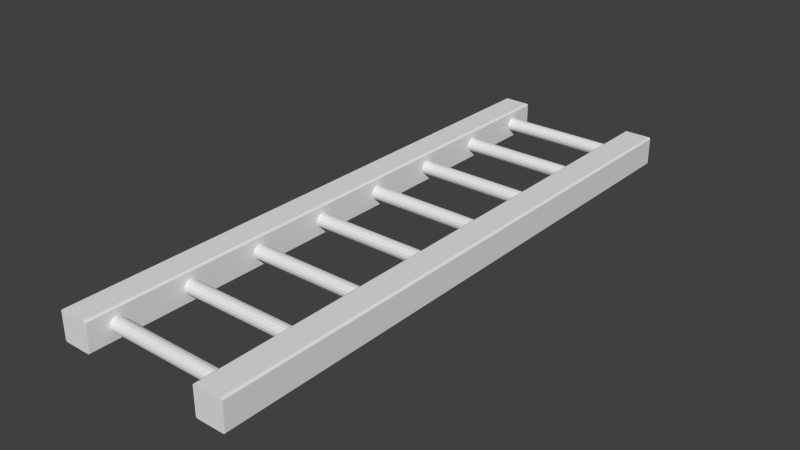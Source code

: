 # Source: Ladder.blend  (saved by Blender 2.76.0; exported with 4.5.12 LTS)
import bpy
from mathutils import Matrix  # noqa: F401  (used for matrix-valued properties, if any)

bpy.ops.wm.read_factory_settings(use_empty=True)
scene = bpy.context.scene
scene.name = 'Scene'

# ---- collections
col_collection_1 = bpy.data.collections.new('Collection 1'); scene.collection.children.link(col_collection_1)

# ---- materials (node trees are filled in below, after node groups)
mat_material = bpy.data.materials.new('Material')
mat_material.alpha_threshold = 0.0
mat_material.use_transparent_shadow = False
mat_material.roughness = 0.5
mat_material.line_color = (0.0, 0.0, 0.0, 1.0)

# ---- material node trees

# ---- world
world_world = bpy.data.worlds.new('World'); scene.world = world_world
world_world.color = (0.05088, 0.05088, 0.05088)
world_world.use_sun_shadow = False
world_world.sun_shadow_jitter_overblur = 0.0
world_world.cycles.sampling_method = 'MANUAL'
world_world.cycles.sample_map_resolution = 256

# ---- meshes
me_cylinder_017 = bpy.data.meshes.new('Cylinder.017')
me_cylinder_017.from_pydata([(0.0, 1.0, -1.0), (0.0, 1.0, 1.0), (0.3827, 0.9239, -1.0), (0.3827, 0.9239, 1.0), (0.7071, 0.7071, -1.0), (0.7071, 0.7071, 1.0), (0.9239, 0.3827, -1.0), (0.9239, 0.3827, 1.0), (1.0, 7.55e-08, -1.0), (1.0, 7.55e-08, 1.0), (0.9239, -0.3827, -1.0), (0.9239, -0.3827, 1.0), (0.7071, -0.7071, -1.0), (0.7071, -0.7071, 1.0), (0.3827, -0.9239, -1.0), (0.3827, -0.9239, 1.0), (-3.258e-07, -1.0, -1.0), (-3.258e-07, -1.0, 1.0), (-0.3827, -0.9239, -1.0), (-0.3827, -0.9239, 1.0), (-0.7071, -0.7071, -1.0), (-0.7071, -0.7071, 1.0), (-0.9239, -0.3827, -1.0), (-0.9239, -0.3827, 1.0), (-1.0, 9.656e-07, -1.0), (-1.0, 9.656e-07, 1.0), (-0.9239, 0.3827, -1.0), (-0.9239, 0.3827, 1.0), (-0.7071, 0.7071, -1.0), (-0.7071, 0.7071, 1.0), (-0.3827, 0.9239, -1.0), (-0.3827, 0.9239, 1.0)], [], [(3, 5, 4, 2), (5, 7, 6, 4), (7, 9, 8, 6), (9, 11, 10, 8), (11, 13, 12, 10), (13, 15, 14, 12), (15, 17, 16, 14), (17, 19, 18, 16), (19, 21, 20, 18), (21, 23, 22, 20), (23, 25, 24, 22), (25, 27, 26, 24), (27, 29, 28, 26), (29, 31, 30, 28), (30, 31, 1, 0), (1, 3, 2, 0)])
_ca = me_cylinder_017.color_attributes.new('Col', 'BYTE_COLOR', 'CORNER')
_ca.data.foreach_set('color', [0.6038, 0.3185, 0.0, 1.0, 0.6038, 0.3185, 0.0, 1.0, 0.6038, 0.3185, 0.0, 1.0, 0.6038, 0.3185, 0.0, 1.0, 0.6038, 0.3185, 0.0, 1.0, 0.6038, 0.3185, 0.0, 1.0, 0.6038, 0.3185, 0.0, 1.0, 0.6038, 0.3185, 0.0, 1.0, 0.6038, 0.3185, 0.0, 1.0, 0.6038, 0.3185, 0.0, 1.0, 0.6038, 0.3185, 0.0, 1.0, 0.6038, 0.3185, 0.0, 1.0, 0.6038, 0.3185, 0.0, 1.0, 0.6038, 0.3185, 0.0, 1.0, 0.6038, 0.3185, 0.0, 1.0, 0.6038, 0.3185, 0.0, 1.0, 0.6038, 0.3185, 0.0, 1.0, 0.6038, 0.3185, 0.0, 1.0, 0.6038, 0.3185, 0.0, 1.0, 0.6038, 0.3185, 0.0, 1.0, 0.6038, 0.3185, 0.0, 1.0, 0.6038, 0.3185, 0.0, 1.0, 0.6038, 0.3185, 0.0, 1.0, 0.6038, 0.3185, 0.0, 1.0, 0.6038, 0.3185, 0.0, 1.0, 0.6038, 0.3185, 0.0, 1.0, 0.6038, 0.3185, 0.0, 1.0, 0.6038, 0.3185, 0.0, 1.0, 0.6038, 0.3185, 0.0, 1.0, 0.6038, 0.3185, 0.0, 1.0, 0.6038, 0.3185, 0.0, 1.0, 0.6038, 0.3185, 0.0, 1.0, 0.6038, 0.3185, 0.0, 1.0, 0.6038, 0.3185, 0.0, 1.0, 0.6038, 0.3185, 0.0, 1.0, 0.6038, 0.3185, 0.0, 1.0, 0.6038, 0.3185, 0.0, 1.0, 0.6038, 0.3185, 0.0, 1.0, 0.6038, 0.3185, 0.0, 1.0, 0.6038, 0.3185, 0.0, 1.0, 0.6038, 0.3185, 0.0, 1.0, 0.6038, 0.3185, 0.0, 1.0, 0.6038, 0.3185, 0.0, 1.0, 0.6038, 0.3185, 0.0, 1.0, 0.6038, 0.3185, 0.0, 1.0, 0.6038, 0.3185, 0.0, 1.0, 0.6038, 0.3185, 0.0, 1.0, 0.6038, 0.3185, 0.0, 1.0, 0.6038, 0.3185, 0.0, 1.0, 0.6038, 0.3185, 0.0, 1.0, 0.6038, 0.3185, 0.0, 1.0, 0.6038, 0.3185, 0.0, 1.0, 0.6038, 0.3185, 0.0, 1.0, 0.6038, 0.3185, 0.0, 1.0, 0.6038, 0.3185, 0.0, 1.0, 0.6038, 0.3185, 0.0, 1.0, 0.6038, 0.3185, 0.0, 1.0, 0.6038, 0.3185, 0.0, 1.0, 0.6038, 0.3185, 0.0, 1.0, 0.6038, 0.3185, 0.0, 1.0, 0.6038, 0.3185, 0.0, 1.0, 0.6038, 0.3185, 0.0, 1.0, 0.6038, 0.3185, 0.0, 1.0, 0.6038, 0.3185, 0.0, 1.0])
me_cylinder_017.use_remesh_preserve_volume = False
me_cylinder_017.use_remesh_preserve_attributes = False
me_cylinder_017.use_mirror_vertex_groups = False
me_cylinder_017.use_paint_bone_selection = False
me_cylinder_017.use_paint_mask = True
me_cylinder_017.update()
me_cylinder_016 = bpy.data.meshes.new('Cylinder.016')
me_cylinder_016.from_pydata([(0.0, 1.0, -1.0), (0.0, 1.0, 1.0), (0.3827, 0.9239, -1.0), (0.3827, 0.9239, 1.0), (0.7071, 0.7071, -1.0), (0.7071, 0.7071, 1.0), (0.9239, 0.3827, -1.0), (0.9239, 0.3827, 1.0), (1.0, 7.55e-08, -1.0), (1.0, 7.55e-08, 1.0), (0.9239, -0.3827, -1.0), (0.9239, -0.3827, 1.0), (0.7071, -0.7071, -1.0), (0.7071, -0.7071, 1.0), (0.3827, -0.9239, -1.0), (0.3827, -0.9239, 1.0), (-3.258e-07, -1.0, -1.0), (-3.258e-07, -1.0, 1.0), (-0.3827, -0.9239, -1.0), (-0.3827, -0.9239, 1.0), (-0.7071, -0.7071, -1.0), (-0.7071, -0.7071, 1.0), (-0.9239, -0.3827, -1.0), (-0.9239, -0.3827, 1.0), (-1.0, 9.656e-07, -1.0), (-1.0, 9.656e-07, 1.0), (-0.9239, 0.3827, -1.0), (-0.9239, 0.3827, 1.0), (-0.7071, 0.7071, -1.0), (-0.7071, 0.7071, 1.0), (-0.3827, 0.9239, -1.0), (-0.3827, 0.9239, 1.0)], [], [(3, 5, 4, 2), (5, 7, 6, 4), (7, 9, 8, 6), (9, 11, 10, 8), (11, 13, 12, 10), (13, 15, 14, 12), (15, 17, 16, 14), (17, 19, 18, 16), (19, 21, 20, 18), (21, 23, 22, 20), (23, 25, 24, 22), (25, 27, 26, 24), (27, 29, 28, 26), (29, 31, 30, 28), (30, 31, 1, 0), (1, 3, 2, 0)])
_ca = me_cylinder_016.color_attributes.new('Col', 'BYTE_COLOR', 'CORNER')
_ca.data.foreach_set('color', [0.6038, 0.3185, 0.0, 1.0, 0.6038, 0.3185, 0.0, 1.0, 0.6038, 0.3185, 0.0, 1.0, 0.6038, 0.3185, 0.0, 1.0, 0.6038, 0.3185, 0.0, 1.0, 0.6038, 0.3185, 0.0, 1.0, 0.6038, 0.3185, 0.0, 1.0, 0.6038, 0.3185, 0.0, 1.0, 0.6038, 0.3185, 0.0, 1.0, 0.6038, 0.3185, 0.0, 1.0, 0.6038, 0.3185, 0.0, 1.0, 0.6038, 0.3185, 0.0, 1.0, 0.6038, 0.3185, 0.0, 1.0, 0.6038, 0.3185, 0.0, 1.0, 0.6038, 0.3185, 0.0, 1.0, 0.6038, 0.3185, 0.0, 1.0, 0.6038, 0.3185, 0.0, 1.0, 0.6038, 0.3185, 0.0, 1.0, 0.6038, 0.3185, 0.0, 1.0, 0.6038, 0.3185, 0.0, 1.0, 0.6038, 0.3185, 0.0, 1.0, 0.6038, 0.3185, 0.0, 1.0, 0.6038, 0.3185, 0.0, 1.0, 0.6038, 0.3185, 0.0, 1.0, 0.6038, 0.3185, 0.0, 1.0, 0.6038, 0.3185, 0.0, 1.0, 0.6038, 0.3185, 0.0, 1.0, 0.6038, 0.3185, 0.0, 1.0, 0.6038, 0.3185, 0.0, 1.0, 0.6038, 0.3185, 0.0, 1.0, 0.6038, 0.3185, 0.0, 1.0, 0.6038, 0.3185, 0.0, 1.0, 0.6038, 0.3185, 0.0, 1.0, 0.6038, 0.3185, 0.0, 1.0, 0.6038, 0.3185, 0.0, 1.0, 0.6038, 0.3185, 0.0, 1.0, 0.6038, 0.3185, 0.0, 1.0, 0.6038, 0.3185, 0.0, 1.0, 0.6038, 0.3185, 0.0, 1.0, 0.6038, 0.3185, 0.0, 1.0, 0.6038, 0.3185, 0.0, 1.0, 0.6038, 0.3185, 0.0, 1.0, 0.6038, 0.3185, 0.0, 1.0, 0.6038, 0.3185, 0.0, 1.0, 0.6038, 0.3185, 0.0, 1.0, 0.6038, 0.3185, 0.0, 1.0, 0.6038, 0.3185, 0.0, 1.0, 0.6038, 0.3185, 0.0, 1.0, 0.6038, 0.3185, 0.0, 1.0, 0.6038, 0.3185, 0.0, 1.0, 0.6038, 0.3185, 0.0, 1.0, 0.6038, 0.3185, 0.0, 1.0, 0.6038, 0.3185, 0.0, 1.0, 0.6038, 0.3185, 0.0, 1.0, 0.6038, 0.3185, 0.0, 1.0, 0.6038, 0.3185, 0.0, 1.0, 0.6038, 0.3185, 0.0, 1.0, 0.6038, 0.3185, 0.0, 1.0, 0.6038, 0.3185, 0.0, 1.0, 0.6038, 0.3185, 0.0, 1.0, 0.6038, 0.3185, 0.0, 1.0, 0.6038, 0.3185, 0.0, 1.0, 0.6038, 0.3185, 0.0, 1.0, 0.6038, 0.3185, 0.0, 1.0])
me_cylinder_016.use_remesh_preserve_volume = False
me_cylinder_016.use_remesh_preserve_attributes = False
me_cylinder_016.use_mirror_vertex_groups = False
me_cylinder_016.use_paint_bone_selection = False
me_cylinder_016.use_paint_mask = True
me_cylinder_016.update()
me_cube_000 = bpy.data.meshes.new('Cube.000')
me_cube_000.from_pydata([(-0.855, -1.002, 1.595), (-0.856, -0.9976, 1.6), (-0.9122, -1.002, 1.572), (-0.9149, -0.9976, 1.576), (-0.9716, -1.002, 1.512), (-0.9756, -0.9976, 1.515), (-0.9953, -1.002, 1.455), (-1.0, -0.9976, 1.456), (0.9953, -1.002, 1.451), (1.0, -0.9976, 1.452), (0.9708, -1.002, 1.51), (0.9748, -0.9976, 1.513), (0.9105, -1.002, 1.571), (0.9131, -0.9976, 1.575), (0.8514, -1.002, 1.595), (0.8524, -0.9976, 1.6), (0.8923, -1.002, -0.9953), (0.8932, -0.9976, -1.0), (0.9399, -1.002, -0.9755), (0.9426, -0.9976, -0.9795), (0.9755, -1.002, -0.9399), (0.9795, -0.9976, -0.9426), (0.9953, -1.002, -0.8923), (1.0, -0.9976, -0.8932), (-0.9953, -1.002, -0.8796), (-1.0, -0.9976, -0.8806), (-0.9773, -1.002, -0.9231), (-0.9813, -0.9976, -0.9258), (-0.9231, -1.002, -0.9773), (-0.9258, -0.9976, -0.9813), (-0.8796, -1.002, -0.9953), (-0.8806, -0.9976, -1.0), (-0.9943, 1.57, 1.455), (-1.0, 1.564, 1.456), (-0.9756, 1.564, 1.515), (-0.9708, 1.57, 1.512), (-0.9117, 1.57, 1.571), (-0.9149, 1.564, 1.576), (-0.856, 1.564, 1.6), (-0.8548, 1.57, 1.594), (0.8513, 1.57, 1.594), (0.8524, 1.564, 1.6), (0.9131, 1.564, 1.575), (0.9099, 1.57, 1.57), (0.97, 1.57, 1.51), (0.9748, 1.564, 1.513), (1.0, 1.564, 1.452), (0.9943, 1.57, 1.451), (0.9943, 1.57, -0.8921), (1.0, 1.564, -0.8932), (0.9795, 1.564, -0.9426), (0.9747, 1.57, -0.9394), (0.9394, 1.57, -0.9747), (0.9426, 1.564, -0.9795), (0.8932, 1.564, -1.0), (0.8921, 1.57, -0.9943), (-0.8794, 1.57, -0.9943), (-0.8806, 1.564, -1.0), (-0.9258, 1.564, -0.9813), (-0.9225, 1.57, -0.9764), (-0.9764, 1.57, -0.9225), (-0.9813, 1.564, -0.9258), (-1.0, 1.564, -0.8806), (-0.9943, 1.57, -0.8794)], [], [(3, 37, 34, 5), (17, 54, 53, 19), (1, 38, 37, 3), (25, 7, 33, 62), (9, 46, 45, 11), (42, 13, 11, 45), (49, 46, 9, 23), (27, 61, 58, 29), (41, 15, 13, 42), (33, 7, 5, 34), (54, 17, 31, 57), (49, 23, 21, 50), (50, 21, 19, 53), (57, 31, 29, 58), (25, 62, 61, 27), (41, 38, 1, 15), (2, 0, 1, 3), (6, 4, 5, 7), (3, 5, 4, 2), (14, 12, 13, 15), (10, 8, 9, 11), (12, 10, 11, 13), (0, 14, 15, 1), (22, 20, 21, 23), (18, 16, 17, 19), (20, 18, 19, 21), (8, 22, 23, 9), (26, 24, 25, 27), (30, 28, 29, 31), (31, 17, 16, 30), (7, 25, 24, 6), (27, 29, 28, 26), (16, 18, 20, 22, 8, 10, 12, 14, 0, 2, 4, 6, 24, 26, 28, 30), (39, 36, 37, 38), (35, 32, 33, 34), (36, 35, 34, 37), (43, 40, 41, 42), (47, 44, 45, 46), (38, 41, 40, 39), (42, 45, 44, 43), (51, 48, 49, 50), (55, 52, 53, 54), (46, 49, 48, 47), (50, 53, 52, 51), (63, 60, 61, 62), (59, 56, 57, 58), (60, 59, 58, 61), (32, 63, 62, 33), (56, 55, 54, 57), (40, 43, 44, 47, 48, 51, 52, 55, 56, 59, 60, 63, 32, 35, 36, 39)])
_ca = me_cube_000.color_attributes.new('Col', 'BYTE_COLOR', 'CORNER')
_ca.data.foreach_set('color', [0.3916, 0.2346, 0.005182, 1.0, 0.3916, 0.2346, 0.005182, 1.0, 0.3916, 0.2346, 0.005182, 1.0, 0.3916, 0.2346, 0.005182, 1.0, 0.3813, 0.227, 0.005182, 1.0, 0.3813, 0.227, 0.005182, 1.0, 0.3813, 0.227, 0.005182, 1.0, 0.3813, 0.227, 0.005182, 1.0, 0.3813, 0.227, 0.005182, 1.0, 0.3813, 0.227, 0.005182, 1.0, 0.3813, 0.227, 0.005182, 1.0, 0.3813, 0.227, 0.005182, 1.0, 0.3185, 0.1329, 0.0, 1.0, 0.3185, 0.1329, 0.0, 1.0, 0.3185, 0.1329, 0.0, 1.0, 0.3185, 0.1329, 0.0, 1.0, 0.3916, 0.162, 0.0, 1.0, 0.3916, 0.162, 0.0, 1.0, 0.3916, 0.162, 0.0, 1.0, 0.3916, 0.162, 0.0, 1.0, 0.3916, 0.2346, 0.005182, 1.0, 0.3916, 0.2346, 0.005182, 1.0, 0.3916, 0.2346, 0.005182, 1.0, 0.3916, 0.2346, 0.005182, 1.0, 0.3185, 0.1329, 0.0, 1.0, 0.3185, 0.1329, 0.0, 1.0, 0.3185, 0.1329, 0.0, 1.0, 0.3185, 0.1329, 0.0, 1.0, 0.3916, 0.2346, 0.005182, 1.0, 0.3916, 0.2346, 0.005182, 1.0, 0.3916, 0.2346, 0.005182, 1.0, 0.3916, 0.2346, 0.005182, 1.0, 0.3813, 0.227, 0.005182, 1.0, 0.3813, 0.227, 0.005182, 1.0, 0.3813, 0.227, 0.005182, 1.0, 0.3813, 0.227, 0.005182, 1.0, 0.3916, 0.162, 0.0, 1.0, 0.3916, 0.162, 0.0, 1.0, 0.3916, 0.162, 0.0, 1.0, 0.3916, 0.162, 0.0, 1.0, 0.6038, 0.3185, 0.0, 1.0, 0.6038, 0.3185, 0.0, 1.0, 0.6038, 0.3185, 0.0, 1.0, 0.6038, 0.3185, 0.0, 1.0, 0.3916, 0.162, 0.0, 1.0, 0.3916, 0.162, 0.0, 1.0, 0.3916, 0.162, 0.0, 1.0, 0.3916, 0.162, 0.0, 1.0, 0.3916, 0.2346, 0.005182, 1.0, 0.3916, 0.2346, 0.005182, 1.0, 0.3916, 0.2346, 0.005182, 1.0, 0.3916, 0.2346, 0.005182, 1.0, 0.3813, 0.227, 0.005182, 1.0, 0.3813, 0.227, 0.005182, 1.0, 0.3813, 0.227, 0.005182, 1.0, 0.3813, 0.227, 0.005182, 1.0, 0.3916, 0.162, 0.0, 1.0, 0.3916, 0.162, 0.0, 1.0, 0.3916, 0.162, 0.0, 1.0, 0.3916, 0.162, 0.0, 1.0, 0.6038, 0.3185, 0.0, 1.0, 0.6038, 0.3185, 0.0, 1.0, 0.6038, 0.3185, 0.0, 1.0, 0.6038, 0.3185, 0.0, 1.0, 0.2961, 0.1301, 0.005182, 1.0, 0.2961, 0.1301, 0.005182, 1.0, 0.2961, 0.1301, 0.005182, 1.0, 0.2961, 0.1301, 0.005182, 1.0, 0.2961, 0.1301, 0.005182, 1.0, 0.2961, 0.1301, 0.005182, 1.0, 0.2961, 0.1301, 0.005182, 1.0, 0.2961, 0.1301, 0.005182, 1.0, 0.2961, 0.1301, 0.005182, 1.0, 0.2961, 0.1301, 0.005182, 1.0, 0.2961, 0.1301, 0.005182, 1.0, 0.2961, 0.1301, 0.005182, 1.0, 0.2961, 0.1301, 0.005182, 1.0, 0.2961, 0.1301, 0.005182, 1.0, 0.2961, 0.1301, 0.005182, 1.0, 0.2961, 0.1301, 0.005182, 1.0, 0.2961, 0.1301, 0.005182, 1.0, 0.2961, 0.1301, 0.005182, 1.0, 0.2961, 0.1301, 0.005182, 1.0, 0.2961, 0.1301, 0.005182, 1.0, 0.2961, 0.1301, 0.005182, 1.0, 0.2961, 0.1301, 0.005182, 1.0, 0.2961, 0.1301, 0.005182, 1.0, 0.2961, 0.1301, 0.005182, 1.0, 0.2961, 0.1301, 0.005182, 1.0, 0.2961, 0.1301, 0.005182, 1.0, 0.2961, 0.1301, 0.005182, 1.0, 0.2961, 0.1301, 0.005182, 1.0, 0.2961, 0.1301, 0.005182, 1.0, 0.2961, 0.1301, 0.005182, 1.0, 0.2961, 0.1301, 0.005182, 1.0, 0.2961, 0.1301, 0.005182, 1.0, 0.2961, 0.1301, 0.005182, 1.0, 0.2961, 0.1301, 0.005182, 1.0, 0.2961, 0.1301, 0.005182, 1.0, 0.2961, 0.1301, 0.005182, 1.0, 0.2961, 0.1301, 0.005182, 1.0, 0.2961, 0.1301, 0.005182, 1.0, 0.2961, 0.1301, 0.005182, 1.0, 0.2961, 0.1301, 0.005182, 1.0, 0.2961, 0.1301, 0.005182, 1.0, 0.2961, 0.1301, 0.005182, 1.0, 0.2961, 0.1301, 0.005182, 1.0, 0.2961, 0.1301, 0.005182, 1.0, 0.2961, 0.1301, 0.005182, 1.0, 0.2961, 0.1301, 0.005182, 1.0, 0.2961, 0.1301, 0.005182, 1.0, 0.2961, 0.1301, 0.005182, 1.0, 0.2961, 0.1301, 0.005182, 1.0, 0.2961, 0.1301, 0.005182, 1.0, 0.2961, 0.1301, 0.005182, 1.0, 0.2961, 0.1301, 0.005182, 1.0, 0.2961, 0.1301, 0.005182, 1.0, 0.2961, 0.1301, 0.005182, 1.0, 0.2961, 0.1301, 0.005182, 1.0, 0.2961, 0.1301, 0.005182, 1.0, 0.2961, 0.1301, 0.005182, 1.0, 0.2961, 0.1301, 0.005182, 1.0, 0.2961, 0.1301, 0.005182, 1.0, 0.2961, 0.1301, 0.005182, 1.0, 0.2961, 0.1301, 0.005182, 1.0, 0.2961, 0.1301, 0.005182, 1.0, 0.2961, 0.1301, 0.005182, 1.0, 0.2961, 0.1301, 0.005182, 1.0, 0.2747, 0.1144, 0.004025, 1.0, 0.2747, 0.1144, 0.004025, 1.0, 0.2747, 0.1144, 0.004025, 1.0, 0.2747, 0.1144, 0.004025, 1.0, 0.2747, 0.1144, 0.004025, 1.0, 0.2747, 0.1144, 0.004025, 1.0, 0.2747, 0.1144, 0.004025, 1.0, 0.2747, 0.1144, 0.004025, 1.0, 0.2747, 0.1144, 0.004025, 1.0, 0.2747, 0.1144, 0.004025, 1.0, 0.2747, 0.1144, 0.004025, 1.0, 0.2747, 0.1144, 0.004025, 1.0, 0.2747, 0.1144, 0.004025, 1.0, 0.2747, 0.1144, 0.004025, 1.0, 0.2747, 0.1144, 0.004025, 1.0, 0.2747, 0.1144, 0.004025, 1.0, 0.2961, 0.1301, 0.005182, 1.0, 0.2961, 0.1301, 0.005182, 1.0, 0.2961, 0.1301, 0.005182, 1.0, 0.2961, 0.1301, 0.005182, 1.0, 0.2961, 0.1301, 0.005182, 1.0, 0.2961, 0.1301, 0.005182, 1.0, 0.2961, 0.1301, 0.005182, 1.0, 0.2961, 0.1301, 0.005182, 1.0, 0.2961, 0.1301, 0.005182, 1.0, 0.2961, 0.1301, 0.005182, 1.0, 0.2961, 0.1301, 0.005182, 1.0, 0.2961, 0.1301, 0.005182, 1.0, 0.2961, 0.1301, 0.005182, 1.0, 0.2961, 0.1301, 0.005182, 1.0, 0.2961, 0.1301, 0.005182, 1.0, 0.2961, 0.1301, 0.005182, 1.0, 0.2961, 0.1301, 0.005182, 1.0, 0.2961, 0.1301, 0.005182, 1.0, 0.2961, 0.1301, 0.005182, 1.0, 0.2961, 0.1301, 0.005182, 1.0, 0.2961, 0.1301, 0.005182, 1.0, 0.2961, 0.1301, 0.005182, 1.0, 0.2961, 0.1301, 0.005182, 1.0, 0.2961, 0.1301, 0.005182, 1.0, 0.2961, 0.1301, 0.005182, 1.0, 0.2961, 0.1301, 0.005182, 1.0, 0.2961, 0.1301, 0.005182, 1.0, 0.2961, 0.1301, 0.005182, 1.0, 0.2961, 0.1301, 0.005182, 1.0, 0.2961, 0.1301, 0.005182, 1.0, 0.2961, 0.1301, 0.005182, 1.0, 0.2961, 0.1301, 0.005182, 1.0, 0.2961, 0.1301, 0.005182, 1.0, 0.2961, 0.1301, 0.005182, 1.0, 0.2961, 0.1301, 0.005182, 1.0, 0.2961, 0.1301, 0.005182, 1.0, 0.2961, 0.1301, 0.005182, 1.0, 0.2961, 0.1301, 0.005182, 1.0, 0.2961, 0.1301, 0.005182, 1.0, 0.2961, 0.1301, 0.005182, 1.0, 0.2961, 0.1301, 0.005182, 1.0, 0.2961, 0.1301, 0.005182, 1.0, 0.2961, 0.1301, 0.005182, 1.0, 0.2961, 0.1301, 0.005182, 1.0, 0.2961, 0.1301, 0.005182, 1.0, 0.2961, 0.1301, 0.005182, 1.0, 0.2961, 0.1301, 0.005182, 1.0, 0.2961, 0.1301, 0.005182, 1.0, 0.2961, 0.1301, 0.005182, 1.0, 0.2961, 0.1301, 0.005182, 1.0, 0.2961, 0.1301, 0.005182, 1.0, 0.2961, 0.1301, 0.005182, 1.0, 0.2961, 0.1301, 0.005182, 1.0, 0.2961, 0.1301, 0.005182, 1.0, 0.2961, 0.1301, 0.005182, 1.0, 0.2961, 0.1301, 0.005182, 1.0, 0.2961, 0.1301, 0.005182, 1.0, 0.2961, 0.1301, 0.005182, 1.0, 0.2961, 0.1301, 0.005182, 1.0, 0.2961, 0.1301, 0.005182, 1.0, 0.2961, 0.1301, 0.005182, 1.0, 0.2961, 0.1301, 0.005182, 1.0, 0.2961, 0.1301, 0.005182, 1.0, 0.2961, 0.1301, 0.005182, 1.0, 0.2747, 0.1144, 0.004025, 1.0, 0.2747, 0.1144, 0.004025, 1.0, 0.2747, 0.1144, 0.004025, 1.0, 0.2747, 0.1144, 0.004025, 1.0, 0.2747, 0.1144, 0.004025, 1.0, 0.2747, 0.1144, 0.004025, 1.0, 0.2747, 0.1144, 0.004025, 1.0, 0.2747, 0.1144, 0.004025, 1.0, 0.2747, 0.1144, 0.004025, 1.0, 0.2747, 0.1144, 0.004025, 1.0, 0.2747, 0.1144, 0.004025, 1.0, 0.2747, 0.1144, 0.004025, 1.0, 0.2747, 0.1144, 0.004025, 1.0, 0.2747, 0.1144, 0.004025, 1.0, 0.2747, 0.1144, 0.004025, 1.0, 0.2747, 0.1144, 0.004025, 1.0])
me_cube_000.materials.append(mat_material)
me_cube_000.use_remesh_preserve_volume = False
me_cube_000.use_remesh_preserve_attributes = False
me_cube_000.use_mirror_vertex_groups = False
me_cube_000.use_paint_bone_selection = False
me_cube_000.use_paint_mask = True
me_cube_000.update()
me_cylinder_013 = bpy.data.meshes.new('Cylinder.013')
me_cylinder_013.from_pydata([(0.0, 1.0, -1.0), (0.0, 1.0, 1.0), (0.3827, 0.9239, -1.0), (0.3827, 0.9239, 1.0), (0.7071, 0.7071, -1.0), (0.7071, 0.7071, 1.0), (0.9239, 0.3827, -1.0), (0.9239, 0.3827, 1.0), (1.0, 7.55e-08, -1.0), (1.0, 7.55e-08, 1.0), (0.9239, -0.3827, -1.0), (0.9239, -0.3827, 1.0), (0.7071, -0.7071, -1.0), (0.7071, -0.7071, 1.0), (0.3827, -0.9239, -1.0), (0.3827, -0.9239, 1.0), (-3.258e-07, -1.0, -1.0), (-3.258e-07, -1.0, 1.0), (-0.3827, -0.9239, -1.0), (-0.3827, -0.9239, 1.0), (-0.7071, -0.7071, -1.0), (-0.7071, -0.7071, 1.0), (-0.9239, -0.3827, -1.0), (-0.9239, -0.3827, 1.0), (-1.0, 9.656e-07, -1.0), (-1.0, 9.656e-07, 1.0), (-0.9239, 0.3827, -1.0), (-0.9239, 0.3827, 1.0), (-0.7071, 0.7071, -1.0), (-0.7071, 0.7071, 1.0), (-0.3827, 0.9239, -1.0), (-0.3827, 0.9239, 1.0)], [], [(3, 5, 4, 2), (5, 7, 6, 4), (7, 9, 8, 6), (9, 11, 10, 8), (11, 13, 12, 10), (13, 15, 14, 12), (15, 17, 16, 14), (17, 19, 18, 16), (19, 21, 20, 18), (21, 23, 22, 20), (23, 25, 24, 22), (25, 27, 26, 24), (27, 29, 28, 26), (29, 31, 30, 28), (30, 31, 1, 0), (1, 3, 2, 0)])
_ca = me_cylinder_013.color_attributes.new('Col', 'BYTE_COLOR', 'CORNER')
_ca.data.foreach_set('color', [0.6038, 0.3185, 0.0, 1.0, 0.6038, 0.3185, 0.0, 1.0, 0.6038, 0.3185, 0.0, 1.0, 0.6038, 0.3185, 0.0, 1.0, 0.6038, 0.3185, 0.0, 1.0, 0.6038, 0.3185, 0.0, 1.0, 0.6038, 0.3185, 0.0, 1.0, 0.6038, 0.3185, 0.0, 1.0, 0.6038, 0.3185, 0.0, 1.0, 0.6038, 0.3185, 0.0, 1.0, 0.6038, 0.3185, 0.0, 1.0, 0.6038, 0.3185, 0.0, 1.0, 0.6038, 0.3185, 0.0, 1.0, 0.6038, 0.3185, 0.0, 1.0, 0.6038, 0.3185, 0.0, 1.0, 0.6038, 0.3185, 0.0, 1.0, 0.6038, 0.3185, 0.0, 1.0, 0.6038, 0.3185, 0.0, 1.0, 0.6038, 0.3185, 0.0, 1.0, 0.6038, 0.3185, 0.0, 1.0, 0.6038, 0.3185, 0.0, 1.0, 0.6038, 0.3185, 0.0, 1.0, 0.6038, 0.3185, 0.0, 1.0, 0.6038, 0.3185, 0.0, 1.0, 0.6038, 0.3185, 0.0, 1.0, 0.6038, 0.3185, 0.0, 1.0, 0.6038, 0.3185, 0.0, 1.0, 0.6038, 0.3185, 0.0, 1.0, 0.6038, 0.3185, 0.0, 1.0, 0.6038, 0.3185, 0.0, 1.0, 0.6038, 0.3185, 0.0, 1.0, 0.6038, 0.3185, 0.0, 1.0, 0.6038, 0.3185, 0.0, 1.0, 0.6038, 0.3185, 0.0, 1.0, 0.6038, 0.3185, 0.0, 1.0, 0.6038, 0.3185, 0.0, 1.0, 0.6038, 0.3185, 0.0, 1.0, 0.6038, 0.3185, 0.0, 1.0, 0.6038, 0.3185, 0.0, 1.0, 0.6038, 0.3185, 0.0, 1.0, 0.6038, 0.3185, 0.0, 1.0, 0.6038, 0.3185, 0.0, 1.0, 0.6038, 0.3185, 0.0, 1.0, 0.6038, 0.3185, 0.0, 1.0, 0.6038, 0.3185, 0.0, 1.0, 0.6038, 0.3185, 0.0, 1.0, 0.6038, 0.3185, 0.0, 1.0, 0.6038, 0.3185, 0.0, 1.0, 0.6038, 0.3185, 0.0, 1.0, 0.6038, 0.3185, 0.0, 1.0, 0.6038, 0.3185, 0.0, 1.0, 0.6038, 0.3185, 0.0, 1.0, 0.6038, 0.3185, 0.0, 1.0, 0.6038, 0.3185, 0.0, 1.0, 0.6038, 0.3185, 0.0, 1.0, 0.6038, 0.3185, 0.0, 1.0, 0.6038, 0.3185, 0.0, 1.0, 0.6038, 0.3185, 0.0, 1.0, 0.6038, 0.3185, 0.0, 1.0, 0.6038, 0.3185, 0.0, 1.0, 0.6038, 0.3185, 0.0, 1.0, 0.6038, 0.3185, 0.0, 1.0, 0.6038, 0.3185, 0.0, 1.0, 0.6038, 0.3185, 0.0, 1.0])
me_cylinder_013.use_remesh_preserve_volume = False
me_cylinder_013.use_remesh_preserve_attributes = False
me_cylinder_013.use_mirror_vertex_groups = False
me_cylinder_013.use_paint_bone_selection = False
me_cylinder_013.use_paint_mask = True
me_cylinder_013.update()
me_cylinder_012 = bpy.data.meshes.new('Cylinder.012')
me_cylinder_012.from_pydata([(0.0, 1.0, -1.0), (0.0, 1.0, 1.0), (0.3827, 0.9239, -1.0), (0.3827, 0.9239, 1.0), (0.7071, 0.7071, -1.0), (0.7071, 0.7071, 1.0), (0.9239, 0.3827, -1.0), (0.9239, 0.3827, 1.0), (1.0, 7.55e-08, -1.0), (1.0, 7.55e-08, 1.0), (0.9239, -0.3827, -1.0), (0.9239, -0.3827, 1.0), (0.7071, -0.7071, -1.0), (0.7071, -0.7071, 1.0), (0.3827, -0.9239, -1.0), (0.3827, -0.9239, 1.0), (-3.258e-07, -1.0, -1.0), (-3.258e-07, -1.0, 1.0), (-0.3827, -0.9239, -1.0), (-0.3827, -0.9239, 1.0), (-0.7071, -0.7071, -1.0), (-0.7071, -0.7071, 1.0), (-0.9239, -0.3827, -1.0), (-0.9239, -0.3827, 1.0), (-1.0, 9.656e-07, -1.0), (-1.0, 9.656e-07, 1.0), (-0.9239, 0.3827, -1.0), (-0.9239, 0.3827, 1.0), (-0.7071, 0.7071, -1.0), (-0.7071, 0.7071, 1.0), (-0.3827, 0.9239, -1.0), (-0.3827, 0.9239, 1.0)], [], [(3, 5, 4, 2), (5, 7, 6, 4), (7, 9, 8, 6), (9, 11, 10, 8), (11, 13, 12, 10), (13, 15, 14, 12), (15, 17, 16, 14), (17, 19, 18, 16), (19, 21, 20, 18), (21, 23, 22, 20), (23, 25, 24, 22), (25, 27, 26, 24), (27, 29, 28, 26), (29, 31, 30, 28), (30, 31, 1, 0), (1, 3, 2, 0)])
_ca = me_cylinder_012.color_attributes.new('Col', 'BYTE_COLOR', 'CORNER')
_ca.data.foreach_set('color', [0.6038, 0.3185, 0.0, 1.0, 0.6038, 0.3185, 0.0, 1.0, 0.6038, 0.3185, 0.0, 1.0, 0.6038, 0.3185, 0.0, 1.0, 0.6038, 0.3185, 0.0, 1.0, 0.6038, 0.3185, 0.0, 1.0, 0.6038, 0.3185, 0.0, 1.0, 0.6038, 0.3185, 0.0, 1.0, 0.6038, 0.3185, 0.0, 1.0, 0.6038, 0.3185, 0.0, 1.0, 0.6038, 0.3185, 0.0, 1.0, 0.6038, 0.3185, 0.0, 1.0, 0.6038, 0.3185, 0.0, 1.0, 0.6038, 0.3185, 0.0, 1.0, 0.6038, 0.3185, 0.0, 1.0, 0.6038, 0.3185, 0.0, 1.0, 0.6038, 0.3185, 0.0, 1.0, 0.6038, 0.3185, 0.0, 1.0, 0.6038, 0.3185, 0.0, 1.0, 0.6038, 0.3185, 0.0, 1.0, 0.6038, 0.3185, 0.0, 1.0, 0.6038, 0.3185, 0.0, 1.0, 0.6038, 0.3185, 0.0, 1.0, 0.6038, 0.3185, 0.0, 1.0, 0.6038, 0.3185, 0.0, 1.0, 0.6038, 0.3185, 0.0, 1.0, 0.6038, 0.3185, 0.0, 1.0, 0.6038, 0.3185, 0.0, 1.0, 0.6038, 0.3185, 0.0, 1.0, 0.6038, 0.3185, 0.0, 1.0, 0.6038, 0.3185, 0.0, 1.0, 0.6038, 0.3185, 0.0, 1.0, 0.6038, 0.3185, 0.0, 1.0, 0.6038, 0.3185, 0.0, 1.0, 0.6038, 0.3185, 0.0, 1.0, 0.6038, 0.3185, 0.0, 1.0, 0.6038, 0.3185, 0.0, 1.0, 0.6038, 0.3185, 0.0, 1.0, 0.6038, 0.3185, 0.0, 1.0, 0.6038, 0.3185, 0.0, 1.0, 0.6038, 0.3185, 0.0, 1.0, 0.6038, 0.3185, 0.0, 1.0, 0.6038, 0.3185, 0.0, 1.0, 0.6038, 0.3185, 0.0, 1.0, 0.6038, 0.3185, 0.0, 1.0, 0.6038, 0.3185, 0.0, 1.0, 0.6038, 0.3185, 0.0, 1.0, 0.6038, 0.3185, 0.0, 1.0, 0.6038, 0.3185, 0.0, 1.0, 0.6038, 0.3185, 0.0, 1.0, 0.6038, 0.3185, 0.0, 1.0, 0.6038, 0.3185, 0.0, 1.0, 0.6038, 0.3185, 0.0, 1.0, 0.6038, 0.3185, 0.0, 1.0, 0.6038, 0.3185, 0.0, 1.0, 0.6038, 0.3185, 0.0, 1.0, 0.6038, 0.3185, 0.0, 1.0, 0.6038, 0.3185, 0.0, 1.0, 0.6038, 0.3185, 0.0, 1.0, 0.6038, 0.3185, 0.0, 1.0, 0.6038, 0.3185, 0.0, 1.0, 0.6038, 0.3185, 0.0, 1.0, 0.6038, 0.3185, 0.0, 1.0, 0.6038, 0.3185, 0.0, 1.0])
me_cylinder_012.use_remesh_preserve_volume = False
me_cylinder_012.use_remesh_preserve_attributes = False
me_cylinder_012.use_mirror_vertex_groups = False
me_cylinder_012.use_paint_bone_selection = False
me_cylinder_012.use_paint_mask = True
me_cylinder_012.update()
me_cylinder_011 = bpy.data.meshes.new('Cylinder.011')
me_cylinder_011.from_pydata([(0.0, 1.0, -1.0), (0.0, 1.0, 1.0), (0.3827, 0.9239, -1.0), (0.3827, 0.9239, 1.0), (0.7071, 0.7071, -1.0), (0.7071, 0.7071, 1.0), (0.9239, 0.3827, -1.0), (0.9239, 0.3827, 1.0), (1.0, 7.55e-08, -1.0), (1.0, 7.55e-08, 1.0), (0.9239, -0.3827, -1.0), (0.9239, -0.3827, 1.0), (0.7071, -0.7071, -1.0), (0.7071, -0.7071, 1.0), (0.3827, -0.9239, -1.0), (0.3827, -0.9239, 1.0), (-3.258e-07, -1.0, -1.0), (-3.258e-07, -1.0, 1.0), (-0.3827, -0.9239, -1.0), (-0.3827, -0.9239, 1.0), (-0.7071, -0.7071, -1.0), (-0.7071, -0.7071, 1.0), (-0.9239, -0.3827, -1.0), (-0.9239, -0.3827, 1.0), (-1.0, 9.656e-07, -1.0), (-1.0, 9.656e-07, 1.0), (-0.9239, 0.3827, -1.0), (-0.9239, 0.3827, 1.0), (-0.7071, 0.7071, -1.0), (-0.7071, 0.7071, 1.0), (-0.3827, 0.9239, -1.0), (-0.3827, 0.9239, 1.0)], [], [(3, 5, 4, 2), (5, 7, 6, 4), (7, 9, 8, 6), (9, 11, 10, 8), (11, 13, 12, 10), (13, 15, 14, 12), (15, 17, 16, 14), (17, 19, 18, 16), (19, 21, 20, 18), (21, 23, 22, 20), (23, 25, 24, 22), (25, 27, 26, 24), (27, 29, 28, 26), (29, 31, 30, 28), (30, 31, 1, 0), (1, 3, 2, 0)])
_ca = me_cylinder_011.color_attributes.new('Col', 'BYTE_COLOR', 'CORNER')
_ca.data.foreach_set('color', [0.6038, 0.3185, 0.0, 1.0, 0.6038, 0.3185, 0.0, 1.0, 0.6038, 0.3185, 0.0, 1.0, 0.6038, 0.3185, 0.0, 1.0, 0.6038, 0.3185, 0.0, 1.0, 0.6038, 0.3185, 0.0, 1.0, 0.6038, 0.3185, 0.0, 1.0, 0.6038, 0.3185, 0.0, 1.0, 0.6038, 0.3185, 0.0, 1.0, 0.6038, 0.3185, 0.0, 1.0, 0.6038, 0.3185, 0.0, 1.0, 0.6038, 0.3185, 0.0, 1.0, 0.6038, 0.3185, 0.0, 1.0, 0.6038, 0.3185, 0.0, 1.0, 0.6038, 0.3185, 0.0, 1.0, 0.6038, 0.3185, 0.0, 1.0, 0.6038, 0.3185, 0.0, 1.0, 0.6038, 0.3185, 0.0, 1.0, 0.6038, 0.3185, 0.0, 1.0, 0.6038, 0.3185, 0.0, 1.0, 0.6038, 0.3185, 0.0, 1.0, 0.6038, 0.3185, 0.0, 1.0, 0.6038, 0.3185, 0.0, 1.0, 0.6038, 0.3185, 0.0, 1.0, 0.6038, 0.3185, 0.0, 1.0, 0.6038, 0.3185, 0.0, 1.0, 0.6038, 0.3185, 0.0, 1.0, 0.6038, 0.3185, 0.0, 1.0, 0.6038, 0.3185, 0.0, 1.0, 0.6038, 0.3185, 0.0, 1.0, 0.6038, 0.3185, 0.0, 1.0, 0.6038, 0.3185, 0.0, 1.0, 0.6038, 0.3185, 0.0, 1.0, 0.6038, 0.3185, 0.0, 1.0, 0.6038, 0.3185, 0.0, 1.0, 0.6038, 0.3185, 0.0, 1.0, 0.6038, 0.3185, 0.0, 1.0, 0.6038, 0.3185, 0.0, 1.0, 0.6038, 0.3185, 0.0, 1.0, 0.6038, 0.3185, 0.0, 1.0, 0.6038, 0.3185, 0.0, 1.0, 0.6038, 0.3185, 0.0, 1.0, 0.6038, 0.3185, 0.0, 1.0, 0.6038, 0.3185, 0.0, 1.0, 0.6038, 0.3185, 0.0, 1.0, 0.6038, 0.3185, 0.0, 1.0, 0.6038, 0.3185, 0.0, 1.0, 0.6038, 0.3185, 0.0, 1.0, 0.6038, 0.3185, 0.0, 1.0, 0.6038, 0.3185, 0.0, 1.0, 0.6038, 0.3185, 0.0, 1.0, 0.6038, 0.3185, 0.0, 1.0, 0.6038, 0.3185, 0.0, 1.0, 0.6038, 0.3185, 0.0, 1.0, 0.6038, 0.3185, 0.0, 1.0, 0.6038, 0.3185, 0.0, 1.0, 0.6038, 0.3185, 0.0, 1.0, 0.6038, 0.3185, 0.0, 1.0, 0.6038, 0.3185, 0.0, 1.0, 0.6038, 0.3185, 0.0, 1.0, 0.6038, 0.3185, 0.0, 1.0, 0.6038, 0.3185, 0.0, 1.0, 0.6038, 0.3185, 0.0, 1.0, 0.6038, 0.3185, 0.0, 1.0])
me_cylinder_011.use_remesh_preserve_volume = False
me_cylinder_011.use_remesh_preserve_attributes = False
me_cylinder_011.use_mirror_vertex_groups = False
me_cylinder_011.use_paint_bone_selection = False
me_cylinder_011.use_paint_mask = True
me_cylinder_011.update()
me_cylinder_010 = bpy.data.meshes.new('Cylinder.010')
me_cylinder_010.from_pydata([(0.0, 1.0, -1.0), (0.0, 1.0, 1.0), (0.3827, 0.9239, -1.0), (0.3827, 0.9239, 1.0), (0.7071, 0.7071, -1.0), (0.7071, 0.7071, 1.0), (0.9239, 0.3827, -1.0), (0.9239, 0.3827, 1.0), (1.0, 7.55e-08, -1.0), (1.0, 7.55e-08, 1.0), (0.9239, -0.3827, -1.0), (0.9239, -0.3827, 1.0), (0.7071, -0.7071, -1.0), (0.7071, -0.7071, 1.0), (0.3827, -0.9239, -1.0), (0.3827, -0.9239, 1.0), (-3.258e-07, -1.0, -1.0), (-3.258e-07, -1.0, 1.0), (-0.3827, -0.9239, -1.0), (-0.3827, -0.9239, 1.0), (-0.7071, -0.7071, -1.0), (-0.7071, -0.7071, 1.0), (-0.9239, -0.3827, -1.0), (-0.9239, -0.3827, 1.0), (-1.0, 9.656e-07, -1.0), (-1.0, 9.656e-07, 1.0), (-0.9239, 0.3827, -1.0), (-0.9239, 0.3827, 1.0), (-0.7071, 0.7071, -1.0), (-0.7071, 0.7071, 1.0), (-0.3827, 0.9239, -1.0), (-0.3827, 0.9239, 1.0)], [], [(3, 5, 4, 2), (5, 7, 6, 4), (7, 9, 8, 6), (9, 11, 10, 8), (11, 13, 12, 10), (13, 15, 14, 12), (15, 17, 16, 14), (17, 19, 18, 16), (19, 21, 20, 18), (21, 23, 22, 20), (23, 25, 24, 22), (25, 27, 26, 24), (27, 29, 28, 26), (29, 31, 30, 28), (30, 31, 1, 0), (1, 3, 2, 0)])
_ca = me_cylinder_010.color_attributes.new('Col', 'BYTE_COLOR', 'CORNER')
_ca.data.foreach_set('color', [0.6038, 0.3185, 0.0, 1.0, 0.6038, 0.3185, 0.0, 1.0, 0.6038, 0.3185, 0.0, 1.0, 0.6038, 0.3185, 0.0, 1.0, 0.6038, 0.3185, 0.0, 1.0, 0.6038, 0.3185, 0.0, 1.0, 0.6038, 0.3185, 0.0, 1.0, 0.6038, 0.3185, 0.0, 1.0, 0.6038, 0.3185, 0.0, 1.0, 0.6038, 0.3185, 0.0, 1.0, 0.6038, 0.3185, 0.0, 1.0, 0.6038, 0.3185, 0.0, 1.0, 0.6038, 0.3185, 0.0, 1.0, 0.6038, 0.3185, 0.0, 1.0, 0.6038, 0.3185, 0.0, 1.0, 0.6038, 0.3185, 0.0, 1.0, 0.6038, 0.3185, 0.0, 1.0, 0.6038, 0.3185, 0.0, 1.0, 0.6038, 0.3185, 0.0, 1.0, 0.6038, 0.3185, 0.0, 1.0, 0.6038, 0.3185, 0.0, 1.0, 0.6038, 0.3185, 0.0, 1.0, 0.6038, 0.3185, 0.0, 1.0, 0.6038, 0.3185, 0.0, 1.0, 0.6038, 0.3185, 0.0, 1.0, 0.6038, 0.3185, 0.0, 1.0, 0.6038, 0.3185, 0.0, 1.0, 0.6038, 0.3185, 0.0, 1.0, 0.6038, 0.3185, 0.0, 1.0, 0.6038, 0.3185, 0.0, 1.0, 0.6038, 0.3185, 0.0, 1.0, 0.6038, 0.3185, 0.0, 1.0, 0.6038, 0.3185, 0.0, 1.0, 0.6038, 0.3185, 0.0, 1.0, 0.6038, 0.3185, 0.0, 1.0, 0.6038, 0.3185, 0.0, 1.0, 0.6038, 0.3185, 0.0, 1.0, 0.6038, 0.3185, 0.0, 1.0, 0.6038, 0.3185, 0.0, 1.0, 0.6038, 0.3185, 0.0, 1.0, 0.6038, 0.3185, 0.0, 1.0, 0.6038, 0.3185, 0.0, 1.0, 0.6038, 0.3185, 0.0, 1.0, 0.6038, 0.3185, 0.0, 1.0, 0.6038, 0.3185, 0.0, 1.0, 0.6038, 0.3185, 0.0, 1.0, 0.6038, 0.3185, 0.0, 1.0, 0.6038, 0.3185, 0.0, 1.0, 0.6038, 0.3185, 0.0, 1.0, 0.6038, 0.3185, 0.0, 1.0, 0.6038, 0.3185, 0.0, 1.0, 0.6038, 0.3185, 0.0, 1.0, 0.6038, 0.3185, 0.0, 1.0, 0.6038, 0.3185, 0.0, 1.0, 0.6038, 0.3185, 0.0, 1.0, 0.6038, 0.3185, 0.0, 1.0, 0.6038, 0.3185, 0.0, 1.0, 0.6038, 0.3185, 0.0, 1.0, 0.6038, 0.3185, 0.0, 1.0, 0.6038, 0.3185, 0.0, 1.0, 0.6038, 0.3185, 0.0, 1.0, 0.6038, 0.3185, 0.0, 1.0, 0.6038, 0.3185, 0.0, 1.0, 0.6038, 0.3185, 0.0, 1.0])
me_cylinder_010.use_remesh_preserve_volume = False
me_cylinder_010.use_remesh_preserve_attributes = False
me_cylinder_010.use_mirror_vertex_groups = False
me_cylinder_010.use_paint_bone_selection = False
me_cylinder_010.use_paint_mask = True
me_cylinder_010.update()
me_cylinder_009 = bpy.data.meshes.new('Cylinder.009')
me_cylinder_009.from_pydata([(0.0, 1.0, -1.0), (0.0, 1.0, 1.0), (0.3827, 0.9239, -1.0), (0.3827, 0.9239, 1.0), (0.7071, 0.7071, -1.0), (0.7071, 0.7071, 1.0), (0.9239, 0.3827, -1.0), (0.9239, 0.3827, 1.0), (1.0, 7.55e-08, -1.0), (1.0, 7.55e-08, 1.0), (0.9239, -0.3827, -1.0), (0.9239, -0.3827, 1.0), (0.7071, -0.7071, -1.0), (0.7071, -0.7071, 1.0), (0.3827, -0.9239, -1.0), (0.3827, -0.9239, 1.0), (-3.258e-07, -1.0, -1.0), (-3.258e-07, -1.0, 1.0), (-0.3827, -0.9239, -1.0), (-0.3827, -0.9239, 1.0), (-0.7071, -0.7071, -1.0), (-0.7071, -0.7071, 1.0), (-0.9239, -0.3827, -1.0), (-0.9239, -0.3827, 1.0), (-1.0, 9.656e-07, -1.0), (-1.0, 9.656e-07, 1.0), (-0.9239, 0.3827, -1.0), (-0.9239, 0.3827, 1.0), (-0.7071, 0.7071, -1.0), (-0.7071, 0.7071, 1.0), (-0.3827, 0.9239, -1.0), (-0.3827, 0.9239, 1.0)], [], [(3, 5, 4, 2), (5, 7, 6, 4), (7, 9, 8, 6), (9, 11, 10, 8), (11, 13, 12, 10), (13, 15, 14, 12), (15, 17, 16, 14), (17, 19, 18, 16), (19, 21, 20, 18), (21, 23, 22, 20), (23, 25, 24, 22), (25, 27, 26, 24), (27, 29, 28, 26), (29, 31, 30, 28), (30, 31, 1, 0), (1, 3, 2, 0)])
_ca = me_cylinder_009.color_attributes.new('Col', 'BYTE_COLOR', 'CORNER')
_ca.data.foreach_set('color', [0.6038, 0.3185, 0.0, 1.0, 0.6038, 0.3185, 0.0, 1.0, 0.6038, 0.3185, 0.0, 1.0, 0.6038, 0.3185, 0.0, 1.0, 0.6038, 0.3185, 0.0, 1.0, 0.6038, 0.3185, 0.0, 1.0, 0.6038, 0.3185, 0.0, 1.0, 0.6038, 0.3185, 0.0, 1.0, 0.6038, 0.3185, 0.0, 1.0, 0.6038, 0.3185, 0.0, 1.0, 0.6038, 0.3185, 0.0, 1.0, 0.6038, 0.3185, 0.0, 1.0, 0.6038, 0.3185, 0.0, 1.0, 0.6038, 0.3185, 0.0, 1.0, 0.6038, 0.3185, 0.0, 1.0, 0.6038, 0.3185, 0.0, 1.0, 0.6038, 0.3185, 0.0, 1.0, 0.6038, 0.3185, 0.0, 1.0, 0.6038, 0.3185, 0.0, 1.0, 0.6038, 0.3185, 0.0, 1.0, 0.6038, 0.3185, 0.0, 1.0, 0.6038, 0.3185, 0.0, 1.0, 0.6038, 0.3185, 0.0, 1.0, 0.6038, 0.3185, 0.0, 1.0, 0.6038, 0.3185, 0.0, 1.0, 0.6038, 0.3185, 0.0, 1.0, 0.6038, 0.3185, 0.0, 1.0, 0.6038, 0.3185, 0.0, 1.0, 0.6038, 0.3185, 0.0, 1.0, 0.6038, 0.3185, 0.0, 1.0, 0.6038, 0.3185, 0.0, 1.0, 0.6038, 0.3185, 0.0, 1.0, 0.6038, 0.3185, 0.0, 1.0, 0.6038, 0.3185, 0.0, 1.0, 0.6038, 0.3185, 0.0, 1.0, 0.6038, 0.3185, 0.0, 1.0, 0.6038, 0.3185, 0.0, 1.0, 0.6038, 0.3185, 0.0, 1.0, 0.6038, 0.3185, 0.0, 1.0, 0.6038, 0.3185, 0.0, 1.0, 0.6038, 0.3185, 0.0, 1.0, 0.6038, 0.3185, 0.0, 1.0, 0.6038, 0.3185, 0.0, 1.0, 0.6038, 0.3185, 0.0, 1.0, 0.6038, 0.3185, 0.0, 1.0, 0.6038, 0.3185, 0.0, 1.0, 0.6038, 0.3185, 0.0, 1.0, 0.6038, 0.3185, 0.0, 1.0, 0.6038, 0.3185, 0.0, 1.0, 0.6038, 0.3185, 0.0, 1.0, 0.6038, 0.3185, 0.0, 1.0, 0.6038, 0.3185, 0.0, 1.0, 0.6038, 0.3185, 0.0, 1.0, 0.6038, 0.3185, 0.0, 1.0, 0.6038, 0.3185, 0.0, 1.0, 0.6038, 0.3185, 0.0, 1.0, 0.6038, 0.3185, 0.0, 1.0, 0.6038, 0.3185, 0.0, 1.0, 0.6038, 0.3185, 0.0, 1.0, 0.6038, 0.3185, 0.0, 1.0, 0.6038, 0.3185, 0.0, 1.0, 0.6038, 0.3185, 0.0, 1.0, 0.6038, 0.3185, 0.0, 1.0, 0.6038, 0.3185, 0.0, 1.0])
me_cylinder_009.use_remesh_preserve_volume = False
me_cylinder_009.use_remesh_preserve_attributes = False
me_cylinder_009.use_mirror_vertex_groups = False
me_cylinder_009.use_paint_bone_selection = False
me_cylinder_009.use_paint_mask = True
me_cylinder_009.update()
me_cylinder = bpy.data.meshes.new('Cylinder')
me_cylinder.from_pydata([(0.0, 1.0, -1.0), (0.0, 1.0, 1.0), (0.3827, 0.9239, -1.0), (0.3827, 0.9239, 1.0), (0.7071, 0.7071, -1.0), (0.7071, 0.7071, 1.0), (0.9239, 0.3827, -1.0), (0.9239, 0.3827, 1.0), (1.0, 7.55e-08, -1.0), (1.0, 7.55e-08, 1.0), (0.9239, -0.3827, -1.0), (0.9239, -0.3827, 1.0), (0.7071, -0.7071, -1.0), (0.7071, -0.7071, 1.0), (0.3827, -0.9239, -1.0), (0.3827, -0.9239, 1.0), (-3.258e-07, -1.0, -1.0), (-3.258e-07, -1.0, 1.0), (-0.3827, -0.9239, -1.0), (-0.3827, -0.9239, 1.0), (-0.7071, -0.7071, -1.0), (-0.7071, -0.7071, 1.0), (-0.9239, -0.3827, -1.0), (-0.9239, -0.3827, 1.0), (-1.0, 9.656e-07, -1.0), (-1.0, 9.656e-07, 1.0), (-0.9239, 0.3827, -1.0), (-0.9239, 0.3827, 1.0), (-0.7071, 0.7071, -1.0), (-0.7071, 0.7071, 1.0), (-0.3827, 0.9239, -1.0), (-0.3827, 0.9239, 1.0)], [], [(3, 5, 4, 2), (5, 7, 6, 4), (7, 9, 8, 6), (9, 11, 10, 8), (11, 13, 12, 10), (13, 15, 14, 12), (15, 17, 16, 14), (17, 19, 18, 16), (19, 21, 20, 18), (21, 23, 22, 20), (23, 25, 24, 22), (25, 27, 26, 24), (27, 29, 28, 26), (29, 31, 30, 28), (30, 31, 1, 0), (1, 3, 2, 0)])
_ca = me_cylinder.color_attributes.new('Col', 'BYTE_COLOR', 'CORNER')
_ca.data.foreach_set('color', [0.6038, 0.3185, 0.0, 1.0, 0.6038, 0.3185, 0.0, 1.0, 0.6038, 0.3185, 0.0, 1.0, 0.6038, 0.3185, 0.0, 1.0, 0.6038, 0.3185, 0.0, 1.0, 0.6038, 0.3185, 0.0, 1.0, 0.6038, 0.3185, 0.0, 1.0, 0.6038, 0.3185, 0.0, 1.0, 0.6038, 0.3185, 0.0, 1.0, 0.6038, 0.3185, 0.0, 1.0, 0.6038, 0.3185, 0.0, 1.0, 0.6038, 0.3185, 0.0, 1.0, 0.6038, 0.3185, 0.0, 1.0, 0.6038, 0.3185, 0.0, 1.0, 0.6038, 0.3185, 0.0, 1.0, 0.6038, 0.3185, 0.0, 1.0, 0.6038, 0.3185, 0.0, 1.0, 0.6038, 0.3185, 0.0, 1.0, 0.6038, 0.3185, 0.0, 1.0, 0.6038, 0.3185, 0.0, 1.0, 0.6038, 0.3185, 0.0, 1.0, 0.6038, 0.3185, 0.0, 1.0, 0.6038, 0.3185, 0.0, 1.0, 0.6038, 0.3185, 0.0, 1.0, 0.6038, 0.3185, 0.0, 1.0, 0.6038, 0.3185, 0.0, 1.0, 0.6038, 0.3185, 0.0, 1.0, 0.6038, 0.3185, 0.0, 1.0, 0.6038, 0.3185, 0.0, 1.0, 0.6038, 0.3185, 0.0, 1.0, 0.6038, 0.3185, 0.0, 1.0, 0.6038, 0.3185, 0.0, 1.0, 0.6038, 0.3185, 0.0, 1.0, 0.6038, 0.3185, 0.0, 1.0, 0.6038, 0.3185, 0.0, 1.0, 0.6038, 0.3185, 0.0, 1.0, 0.6038, 0.3185, 0.0, 1.0, 0.6038, 0.3185, 0.0, 1.0, 0.6038, 0.3185, 0.0, 1.0, 0.6038, 0.3185, 0.0, 1.0, 0.6038, 0.3185, 0.0, 1.0, 0.6038, 0.3185, 0.0, 1.0, 0.6038, 0.3185, 0.0, 1.0, 0.6038, 0.3185, 0.0, 1.0, 0.6038, 0.3185, 0.0, 1.0, 0.6038, 0.3185, 0.0, 1.0, 0.6038, 0.3185, 0.0, 1.0, 0.6038, 0.3185, 0.0, 1.0, 0.6038, 0.3185, 0.0, 1.0, 0.6038, 0.3185, 0.0, 1.0, 0.6038, 0.3185, 0.0, 1.0, 0.6038, 0.3185, 0.0, 1.0, 0.6038, 0.3185, 0.0, 1.0, 0.6038, 0.3185, 0.0, 1.0, 0.6038, 0.3185, 0.0, 1.0, 0.6038, 0.3185, 0.0, 1.0, 0.6038, 0.3185, 0.0, 1.0, 0.6038, 0.3185, 0.0, 1.0, 0.6038, 0.3185, 0.0, 1.0, 0.6038, 0.3185, 0.0, 1.0, 0.6038, 0.3185, 0.0, 1.0, 0.6038, 0.3185, 0.0, 1.0, 0.6038, 0.3185, 0.0, 1.0, 0.6038, 0.3185, 0.0, 1.0])
me_cylinder.use_remesh_preserve_volume = False
me_cylinder.use_remesh_preserve_attributes = False
me_cylinder.use_mirror_vertex_groups = False
me_cylinder.use_paint_bone_selection = False
me_cylinder.use_paint_mask = True
me_cylinder.update()
me_cube_001 = bpy.data.meshes.new('Cube.001')
me_cube_001.from_pydata([(-0.855, -1.002, 1.595), (-0.856, -0.9976, 1.6), (-0.9122, -1.002, 1.572), (-0.9149, -0.9976, 1.576), (-0.9716, -1.002, 1.512), (-0.9756, -0.9976, 1.515), (-0.9953, -1.002, 1.455), (-1.0, -0.9976, 1.456), (0.9953, -1.002, 1.451), (1.0, -0.9976, 1.452), (0.9708, -1.002, 1.51), (0.9748, -0.9976, 1.513), (0.9105, -1.002, 1.571), (0.9131, -0.9976, 1.575), (0.8514, -1.002, 1.595), (0.8524, -0.9976, 1.6), (0.8923, -1.002, -0.9953), (0.8932, -0.9976, -1.0), (0.9399, -1.002, -0.9755), (0.9426, -0.9976, -0.9795), (0.9755, -1.002, -0.9399), (0.9795, -0.9976, -0.9426), (0.9953, -1.002, -0.8923), (1.0, -0.9976, -0.8932), (-0.9953, -1.002, -0.8796), (-1.0, -0.9976, -0.8806), (-0.9773, -1.002, -0.9231), (-0.9813, -0.9976, -0.9258), (-0.9231, -1.002, -0.9773), (-0.9258, -0.9976, -0.9813), (-0.8796, -1.002, -0.9953), (-0.8806, -0.9976, -1.0), (-0.9943, 1.57, 1.455), (-1.0, 1.564, 1.456), (-0.9756, 1.564, 1.515), (-0.9708, 1.57, 1.512), (-0.9117, 1.57, 1.571), (-0.9149, 1.564, 1.576), (-0.856, 1.564, 1.6), (-0.8548, 1.57, 1.594), (0.8513, 1.57, 1.594), (0.8524, 1.564, 1.6), (0.9131, 1.564, 1.575), (0.9099, 1.57, 1.57), (0.97, 1.57, 1.51), (0.9748, 1.564, 1.513), (1.0, 1.564, 1.452), (0.9943, 1.57, 1.451), (0.9943, 1.57, -0.8921), (1.0, 1.564, -0.8932), (0.9795, 1.564, -0.9426), (0.9747, 1.57, -0.9394), (0.9394, 1.57, -0.9747), (0.9426, 1.564, -0.9795), (0.8932, 1.564, -1.0), (0.8921, 1.57, -0.9943), (-0.8794, 1.57, -0.9943), (-0.8806, 1.564, -1.0), (-0.9258, 1.564, -0.9813), (-0.9225, 1.57, -0.9764), (-0.9764, 1.57, -0.9225), (-0.9813, 1.564, -0.9258), (-1.0, 1.564, -0.8806), (-0.9943, 1.57, -0.8794)], [], [(3, 37, 34, 5), (17, 54, 53, 19), (1, 38, 37, 3), (25, 7, 33, 62), (9, 46, 45, 11), (42, 13, 11, 45), (49, 46, 9, 23), (27, 61, 58, 29), (41, 15, 13, 42), (33, 7, 5, 34), (54, 17, 31, 57), (49, 23, 21, 50), (50, 21, 19, 53), (57, 31, 29, 58), (25, 62, 61, 27), (41, 38, 1, 15), (2, 0, 1, 3), (6, 4, 5, 7), (3, 5, 4, 2), (14, 12, 13, 15), (10, 8, 9, 11), (12, 10, 11, 13), (0, 14, 15, 1), (22, 20, 21, 23), (18, 16, 17, 19), (20, 18, 19, 21), (8, 22, 23, 9), (26, 24, 25, 27), (30, 28, 29, 31), (31, 17, 16, 30), (7, 25, 24, 6), (27, 29, 28, 26), (16, 18, 20, 22, 8, 10, 12, 14, 0, 2, 4, 6, 24, 26, 28, 30), (39, 36, 37, 38), (35, 32, 33, 34), (36, 35, 34, 37), (43, 40, 41, 42), (47, 44, 45, 46), (38, 41, 40, 39), (42, 45, 44, 43), (51, 48, 49, 50), (55, 52, 53, 54), (46, 49, 48, 47), (50, 53, 52, 51), (63, 60, 61, 62), (59, 56, 57, 58), (60, 59, 58, 61), (32, 63, 62, 33), (56, 55, 54, 57), (40, 43, 44, 47, 48, 51, 52, 55, 56, 59, 60, 63, 32, 35, 36, 39)])
_ca = me_cube_001.color_attributes.new('Col', 'BYTE_COLOR', 'CORNER')
_ca.data.foreach_set('color', [0.3916, 0.2346, 0.005182, 1.0, 0.3916, 0.2346, 0.005182, 1.0, 0.3916, 0.2346, 0.005182, 1.0, 0.3916, 0.2346, 0.005182, 1.0, 0.3813, 0.227, 0.005182, 1.0, 0.3813, 0.227, 0.005182, 1.0, 0.3813, 0.227, 0.005182, 1.0, 0.3813, 0.227, 0.005182, 1.0, 0.3813, 0.227, 0.005182, 1.0, 0.3813, 0.227, 0.005182, 1.0, 0.3813, 0.227, 0.005182, 1.0, 0.3813, 0.227, 0.005182, 1.0, 0.3185, 0.1329, 0.0, 1.0, 0.3185, 0.1329, 0.0, 1.0, 0.3185, 0.1329, 0.0, 1.0, 0.3185, 0.1329, 0.0, 1.0, 0.3916, 0.162, 0.0, 1.0, 0.3916, 0.162, 0.0, 1.0, 0.3916, 0.162, 0.0, 1.0, 0.3916, 0.162, 0.0, 1.0, 0.3916, 0.2346, 0.005182, 1.0, 0.3916, 0.2346, 0.005182, 1.0, 0.3916, 0.2346, 0.005182, 1.0, 0.3916, 0.2346, 0.005182, 1.0, 0.3185, 0.1329, 0.0, 1.0, 0.3185, 0.1329, 0.0, 1.0, 0.3185, 0.1329, 0.0, 1.0, 0.3185, 0.1329, 0.0, 1.0, 0.3916, 0.2346, 0.005182, 1.0, 0.3916, 0.2346, 0.005182, 1.0, 0.3916, 0.2346, 0.005182, 1.0, 0.3916, 0.2346, 0.005182, 1.0, 0.3813, 0.227, 0.005182, 1.0, 0.3813, 0.227, 0.005182, 1.0, 0.3813, 0.227, 0.005182, 1.0, 0.3813, 0.227, 0.005182, 1.0, 0.3916, 0.162, 0.0, 1.0, 0.3916, 0.162, 0.0, 1.0, 0.3916, 0.162, 0.0, 1.0, 0.3916, 0.162, 0.0, 1.0, 0.6038, 0.3185, 0.0, 1.0, 0.6038, 0.3185, 0.0, 1.0, 0.6038, 0.3185, 0.0, 1.0, 0.6038, 0.3185, 0.0, 1.0, 0.3916, 0.162, 0.0, 1.0, 0.3916, 0.162, 0.0, 1.0, 0.3916, 0.162, 0.0, 1.0, 0.3916, 0.162, 0.0, 1.0, 0.3916, 0.2346, 0.005182, 1.0, 0.3916, 0.2346, 0.005182, 1.0, 0.3916, 0.2346, 0.005182, 1.0, 0.3916, 0.2346, 0.005182, 1.0, 0.3813, 0.227, 0.005182, 1.0, 0.3813, 0.227, 0.005182, 1.0, 0.3813, 0.227, 0.005182, 1.0, 0.3813, 0.227, 0.005182, 1.0, 0.3916, 0.162, 0.0, 1.0, 0.3916, 0.162, 0.0, 1.0, 0.3916, 0.162, 0.0, 1.0, 0.3916, 0.162, 0.0, 1.0, 0.6038, 0.3185, 0.0, 1.0, 0.6038, 0.3185, 0.0, 1.0, 0.6038, 0.3185, 0.0, 1.0, 0.6038, 0.3185, 0.0, 1.0, 0.2961, 0.1301, 0.005182, 1.0, 0.2961, 0.1301, 0.005182, 1.0, 0.2961, 0.1301, 0.005182, 1.0, 0.2961, 0.1301, 0.005182, 1.0, 0.2961, 0.1301, 0.005182, 1.0, 0.2961, 0.1301, 0.005182, 1.0, 0.2961, 0.1301, 0.005182, 1.0, 0.2961, 0.1301, 0.005182, 1.0, 0.2961, 0.1301, 0.005182, 1.0, 0.2961, 0.1301, 0.005182, 1.0, 0.2961, 0.1301, 0.005182, 1.0, 0.2961, 0.1301, 0.005182, 1.0, 0.2961, 0.1301, 0.005182, 1.0, 0.2961, 0.1301, 0.005182, 1.0, 0.2961, 0.1301, 0.005182, 1.0, 0.2961, 0.1301, 0.005182, 1.0, 0.2961, 0.1301, 0.005182, 1.0, 0.2961, 0.1301, 0.005182, 1.0, 0.2961, 0.1301, 0.005182, 1.0, 0.2961, 0.1301, 0.005182, 1.0, 0.2961, 0.1301, 0.005182, 1.0, 0.2961, 0.1301, 0.005182, 1.0, 0.2961, 0.1301, 0.005182, 1.0, 0.2961, 0.1301, 0.005182, 1.0, 0.2961, 0.1301, 0.005182, 1.0, 0.2961, 0.1301, 0.005182, 1.0, 0.2961, 0.1301, 0.005182, 1.0, 0.2961, 0.1301, 0.005182, 1.0, 0.2961, 0.1301, 0.005182, 1.0, 0.2961, 0.1301, 0.005182, 1.0, 0.2961, 0.1301, 0.005182, 1.0, 0.2961, 0.1301, 0.005182, 1.0, 0.2961, 0.1301, 0.005182, 1.0, 0.2961, 0.1301, 0.005182, 1.0, 0.2961, 0.1301, 0.005182, 1.0, 0.2961, 0.1301, 0.005182, 1.0, 0.2961, 0.1301, 0.005182, 1.0, 0.2961, 0.1301, 0.005182, 1.0, 0.2961, 0.1301, 0.005182, 1.0, 0.2961, 0.1301, 0.005182, 1.0, 0.2961, 0.1301, 0.005182, 1.0, 0.2961, 0.1301, 0.005182, 1.0, 0.2961, 0.1301, 0.005182, 1.0, 0.2961, 0.1301, 0.005182, 1.0, 0.2961, 0.1301, 0.005182, 1.0, 0.2961, 0.1301, 0.005182, 1.0, 0.2961, 0.1301, 0.005182, 1.0, 0.2961, 0.1301, 0.005182, 1.0, 0.2961, 0.1301, 0.005182, 1.0, 0.2961, 0.1301, 0.005182, 1.0, 0.2961, 0.1301, 0.005182, 1.0, 0.2961, 0.1301, 0.005182, 1.0, 0.2961, 0.1301, 0.005182, 1.0, 0.2961, 0.1301, 0.005182, 1.0, 0.2961, 0.1301, 0.005182, 1.0, 0.2961, 0.1301, 0.005182, 1.0, 0.2961, 0.1301, 0.005182, 1.0, 0.2961, 0.1301, 0.005182, 1.0, 0.2961, 0.1301, 0.005182, 1.0, 0.2961, 0.1301, 0.005182, 1.0, 0.2961, 0.1301, 0.005182, 1.0, 0.2961, 0.1301, 0.005182, 1.0, 0.2961, 0.1301, 0.005182, 1.0, 0.2961, 0.1301, 0.005182, 1.0, 0.2747, 0.1144, 0.004025, 1.0, 0.2747, 0.1144, 0.004025, 1.0, 0.2747, 0.1144, 0.004025, 1.0, 0.2747, 0.1144, 0.004025, 1.0, 0.2747, 0.1144, 0.004025, 1.0, 0.2747, 0.1144, 0.004025, 1.0, 0.2747, 0.1144, 0.004025, 1.0, 0.2747, 0.1144, 0.004025, 1.0, 0.2747, 0.1144, 0.004025, 1.0, 0.2747, 0.1144, 0.004025, 1.0, 0.2747, 0.1144, 0.004025, 1.0, 0.2747, 0.1144, 0.004025, 1.0, 0.2747, 0.1144, 0.004025, 1.0, 0.2747, 0.1144, 0.004025, 1.0, 0.2747, 0.1144, 0.004025, 1.0, 0.2747, 0.1144, 0.004025, 1.0, 0.2961, 0.1301, 0.005182, 1.0, 0.2961, 0.1301, 0.005182, 1.0, 0.2961, 0.1301, 0.005182, 1.0, 0.2961, 0.1301, 0.005182, 1.0, 0.2961, 0.1301, 0.005182, 1.0, 0.2961, 0.1301, 0.005182, 1.0, 0.2961, 0.1301, 0.005182, 1.0, 0.2961, 0.1301, 0.005182, 1.0, 0.2961, 0.1301, 0.005182, 1.0, 0.2961, 0.1301, 0.005182, 1.0, 0.2961, 0.1301, 0.005182, 1.0, 0.2961, 0.1301, 0.005182, 1.0, 0.2961, 0.1301, 0.005182, 1.0, 0.2961, 0.1301, 0.005182, 1.0, 0.2961, 0.1301, 0.005182, 1.0, 0.2961, 0.1301, 0.005182, 1.0, 0.2961, 0.1301, 0.005182, 1.0, 0.2961, 0.1301, 0.005182, 1.0, 0.2961, 0.1301, 0.005182, 1.0, 0.2961, 0.1301, 0.005182, 1.0, 0.2961, 0.1301, 0.005182, 1.0, 0.2961, 0.1301, 0.005182, 1.0, 0.2961, 0.1301, 0.005182, 1.0, 0.2961, 0.1301, 0.005182, 1.0, 0.2961, 0.1301, 0.005182, 1.0, 0.2961, 0.1301, 0.005182, 1.0, 0.2961, 0.1301, 0.005182, 1.0, 0.2961, 0.1301, 0.005182, 1.0, 0.2961, 0.1301, 0.005182, 1.0, 0.2961, 0.1301, 0.005182, 1.0, 0.2961, 0.1301, 0.005182, 1.0, 0.2961, 0.1301, 0.005182, 1.0, 0.2961, 0.1301, 0.005182, 1.0, 0.2961, 0.1301, 0.005182, 1.0, 0.2961, 0.1301, 0.005182, 1.0, 0.2961, 0.1301, 0.005182, 1.0, 0.2961, 0.1301, 0.005182, 1.0, 0.2961, 0.1301, 0.005182, 1.0, 0.2961, 0.1301, 0.005182, 1.0, 0.2961, 0.1301, 0.005182, 1.0, 0.2961, 0.1301, 0.005182, 1.0, 0.2961, 0.1301, 0.005182, 1.0, 0.2961, 0.1301, 0.005182, 1.0, 0.2961, 0.1301, 0.005182, 1.0, 0.2961, 0.1301, 0.005182, 1.0, 0.2961, 0.1301, 0.005182, 1.0, 0.2961, 0.1301, 0.005182, 1.0, 0.2961, 0.1301, 0.005182, 1.0, 0.2961, 0.1301, 0.005182, 1.0, 0.2961, 0.1301, 0.005182, 1.0, 0.2961, 0.1301, 0.005182, 1.0, 0.2961, 0.1301, 0.005182, 1.0, 0.2961, 0.1301, 0.005182, 1.0, 0.2961, 0.1301, 0.005182, 1.0, 0.2961, 0.1301, 0.005182, 1.0, 0.2961, 0.1301, 0.005182, 1.0, 0.2961, 0.1301, 0.005182, 1.0, 0.2961, 0.1301, 0.005182, 1.0, 0.2961, 0.1301, 0.005182, 1.0, 0.2961, 0.1301, 0.005182, 1.0, 0.2961, 0.1301, 0.005182, 1.0, 0.2961, 0.1301, 0.005182, 1.0, 0.2961, 0.1301, 0.005182, 1.0, 0.2961, 0.1301, 0.005182, 1.0, 0.2747, 0.1144, 0.004025, 1.0, 0.2747, 0.1144, 0.004025, 1.0, 0.2747, 0.1144, 0.004025, 1.0, 0.2747, 0.1144, 0.004025, 1.0, 0.2747, 0.1144, 0.004025, 1.0, 0.2747, 0.1144, 0.004025, 1.0, 0.2747, 0.1144, 0.004025, 1.0, 0.2747, 0.1144, 0.004025, 1.0, 0.2747, 0.1144, 0.004025, 1.0, 0.2747, 0.1144, 0.004025, 1.0, 0.2747, 0.1144, 0.004025, 1.0, 0.2747, 0.1144, 0.004025, 1.0, 0.2747, 0.1144, 0.004025, 1.0, 0.2747, 0.1144, 0.004025, 1.0, 0.2747, 0.1144, 0.004025, 1.0, 0.2747, 0.1144, 0.004025, 1.0])
me_cube_001.materials.append(mat_material)
me_cube_001.use_remesh_preserve_volume = False
me_cube_001.use_remesh_preserve_attributes = False
me_cube_001.use_mirror_vertex_groups = False
me_cube_001.use_paint_bone_selection = False
me_cube_001.use_paint_mask = True
me_cube_001.update()

# ---- objects
ob_cylinder_002 = bpy.data.objects.new('Cylinder.002', me_cylinder_017)
ob_cylinder_001 = bpy.data.objects.new('Cylinder.001', me_cylinder_016)
ob_cube_000 = bpy.data.objects.new('Cube.000', me_cube_000)
ob_cylinder_007 = bpy.data.objects.new('Cylinder.007', me_cylinder_013)
ob_cylinder_006 = bpy.data.objects.new('Cylinder.006', me_cylinder_012)
ob_cylinder_005 = bpy.data.objects.new('Cylinder.005', me_cylinder_011)
ob_cylinder_004 = bpy.data.objects.new('Cylinder.004', me_cylinder_010)
ob_cylinder_003 = bpy.data.objects.new('Cylinder.003', me_cylinder_009)
ob_cylinder = bpy.data.objects.new('Cylinder', me_cylinder)
ob_cube_001 = bpy.data.objects.new('Cube.001', me_cube_001)

# ---- transforms, parenting, visibility, modifiers, constraints
ob_cylinder_002.location = (0.006055, -0.4857, 0.145)
ob_cylinder_002.rotation_euler = (1.571, 1.571, 1.571)
ob_cylinder_002.scale = (0.03004, 0.03004, 0.298)
ob_cylinder_002.lineart.crease_threshold = 0.0
ob_cylinder_001.location = (-6.227e-06, -0.8082, 0.145)
ob_cylinder_001.rotation_euler = (1.571, 1.571, 1.571)
ob_cylinder_001.scale = (0.03004, 0.03004, 0.298)
ob_cylinder_001.lineart.crease_threshold = 0.0
ob_cube_000.location = (-0.33, 0.07237, 0.13)
ob_cube_000.scale = (0.065, 1.0, 0.05)
ob_cube_000.lock_rotations_4d = False
ob_cube_000.empty_display_type = 'ARROWS'
ob_cube_000.lineart.crease_threshold = 0.0
ob_cylinder_007.location = (-6.227e-06, 1.192, 0.145)
ob_cylinder_007.rotation_euler = (1.571, 1.571, 1.571)
ob_cylinder_007.scale = (0.03004, 0.03004, 0.298)
ob_cylinder_007.lineart.crease_threshold = 0.0
ob_cylinder_006.location = (-0.005275, 0.8587, 0.145)
ob_cylinder_006.rotation_euler = (1.571, 1.571, 1.571)
ob_cylinder_006.scale = (0.03004, 0.03004, 0.298)
ob_cylinder_006.lineart.crease_threshold = 0.0
ob_cylinder_005.location = (-0.005275, 0.5263, 0.145)
ob_cylinder_005.rotation_euler = (1.571, 1.571, 1.571)
ob_cylinder_005.scale = (0.03004, 0.03004, 0.298)
ob_cylinder_005.lineart.crease_threshold = 0.0
ob_cylinder_004.location = (-0.005275, 0.1937, 0.145)
ob_cylinder_004.rotation_euler = (1.571, 1.571, 1.571)
ob_cylinder_004.scale = (0.03004, 0.03004, 0.298)
ob_cylinder_004.lineart.crease_threshold = 0.0
ob_cylinder_003.location = (-0.005275, -0.1488, 0.145)
ob_cylinder_003.rotation_euler = (1.571, 1.571, 1.571)
ob_cylinder_003.scale = (0.03004, 0.03004, 0.298)
ob_cylinder_003.lineart.crease_threshold = 0.0
ob_cylinder.location = (0.006055, 1.514, 0.145)
ob_cylinder.rotation_euler = (1.571, 1.571, 1.571)
ob_cylinder.scale = (0.03004, 0.03004, 0.298)
ob_cylinder.lineart.crease_threshold = 0.0
ob_cube_001.location = (0.33, 0.07237, 0.13)
ob_cube_001.scale = (0.065, 1.0, 0.05)
ob_cube_001.lock_rotations_4d = False
ob_cube_001.empty_display_type = 'ARROWS'
ob_cube_001.lineart.crease_threshold = 0.0

# ---- collection membership
col_collection_1.objects.link(ob_cylinder_002)
col_collection_1.objects.link(ob_cylinder_001)
col_collection_1.objects.link(ob_cube_000)
col_collection_1.objects.link(ob_cylinder_007)
col_collection_1.objects.link(ob_cylinder_006)
col_collection_1.objects.link(ob_cylinder_005)
col_collection_1.objects.link(ob_cylinder_004)
col_collection_1.objects.link(ob_cylinder_003)
col_collection_1.objects.link(ob_cylinder)
col_collection_1.objects.link(ob_cube_001)

# ---- scene / render settings (as saved in the file)
scene.frame_start = 1; scene.frame_end = 250; scene.frame_set(1)
scene.render.engine = 'BLENDER_EEVEE_NEXT'
scene.render.resolution_percentage = 50
scene.render.dither_intensity = 0.0
scene.cycles.use_denoising = False
scene.cycles.samples = 10
scene.cycles.sampling_pattern = 'TABULATED_SOBOL'
scene.cycles.light_sampling_threshold = 0.0
scene.cycles.use_adaptive_sampling = False
scene.cycles.use_light_tree = False
scene.cycles.blur_glossy = 0.0
scene.cycles.pixel_filter_type = 'GAUSSIAN'
scene.cycles.sample_clamp_indirect = 0.0
scene.view_settings.view_transform = 'Standard'
bpy.context.view_layer.update()

# ---- added for rendering (the .blend has no active camera and no usable light): camera, sun
cam_auto = bpy.data.cameras.new('AutoCamera')
cam_auto.lens = 50.0
cam_auto.sensor_width = 36.0
cam_auto.clip_end = 1000.0
ob_auto_camera = bpy.data.objects.new('AutoCamera', cam_auto)
scene.collection.objects.link(ob_auto_camera)
ob_auto_camera.location = (2.49264, -2.63498, 2.13911)
ob_auto_camera.rotation_euler = (1.09748, -7.21219e-08, 0.694738)
scene.camera = ob_auto_camera
light_auto_sun = bpy.data.lights.new('AutoSun', 'SUN')
light_auto_sun.energy = 3.0
light_auto_sun.angle = 0.0523599
ob_auto_sun = bpy.data.objects.new('AutoSun', light_auto_sun)
scene.collection.objects.link(ob_auto_sun)
ob_auto_sun.rotation_euler = (0.872665, 0.174533, 0.523599)
bpy.context.view_layer.update()
